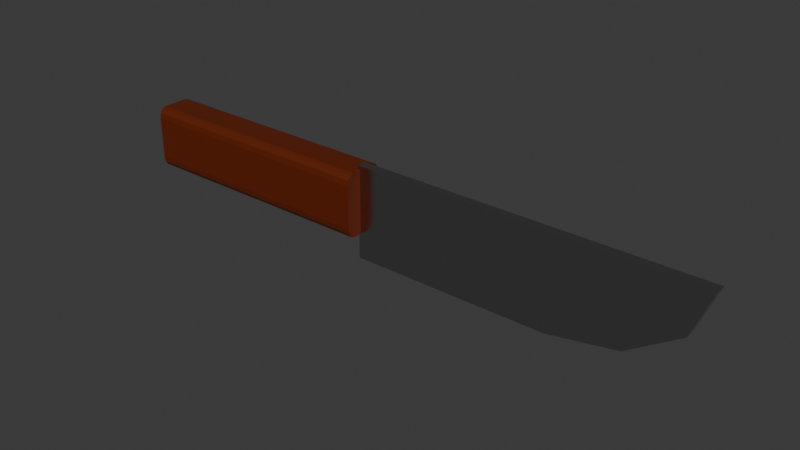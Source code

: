 # Source: couteau.blend  (saved by Blender 5.0.119; exported with 4.5.12 LTS)
import bpy
from mathutils import Matrix  # noqa: F401  (used for matrix-valued properties, if any)

bpy.ops.wm.read_factory_settings(use_empty=True)
scene = bpy.context.scene
scene.name = 'Scene'

# ---- collections
col_collection = bpy.data.collections.new('Collection'); scene.collection.children.link(col_collection)

# ---- materials (node trees are filled in below, after node groups)
mat_manche = bpy.data.materials.new('Manche')
mat_manche.alpha_threshold = 0.0
mat_manche.use_backface_culling_lightprobe_volume = False
mat_manche.roughness = 0.5
mat_manche.line_color = (0.0, 0.0, 0.0, 1.0)
mat_lame = bpy.data.materials.new('Lame')

# ---- material node trees
mat_manche.use_nodes = True; mat_manche.node_tree.nodes.clear()
_N = mat_manche.node_tree.nodes; _L = mat_manche.node_tree.links
n0 = _N.new('ShaderNodeOutputMaterial'); n0.name = 'Material Output'; n0.location = (200, 100)
n1 = _N.new('ShaderNodeBsdfPrincipled'); n1.name = 'Principled BSDF'; n1.location = (-200, 100)
n1.inputs[0].default_value = (0.1257, 0.0146, 0.0, 1.0)
_L.new(n1.outputs[0], n0.inputs[0])
n0.is_active_output = True
mat_lame.use_nodes = True; mat_lame.node_tree.nodes.clear()
_N = mat_lame.node_tree.nodes; _L = mat_lame.node_tree.links
n0 = _N.new('ShaderNodeBsdfPrincipled'); n0.name = 'BSDF guidée'; n0.location = (-200, 100)
n0.inputs[0].default_value = (0.5591, 0.5591, 0.5591, 1.0)
n0.inputs[1].default_value = 1.0
n0.inputs[2].default_value = 0.2231
n1 = _N.new('ShaderNodeOutputMaterial'); n1.name = 'Sortie matériau'; n1.location = (200, 100)
_L.new(n0.outputs[0], n1.inputs[0])
n1.is_active_output = True

# ---- world
world_world = bpy.data.worlds.new('World'); scene.world = world_world
world_world.use_nodes = True; world_world.node_tree.nodes.clear()
_N = world_world.node_tree.nodes; _L = world_world.node_tree.links
n0 = _N.new('ShaderNodeOutputWorld'); n0.name = 'World Output'; n0.location = (200, 100)
n1 = _N.new('ShaderNodeBackground'); n1.name = 'Background'; n1.location = (-200, 100)
n1.inputs[0].default_value = (0.05088, 0.05088, 0.05088, 1.0)
_L.new(n1.outputs[0], n0.inputs[0])
n0.is_active_output = True
world_world.color = (0.05088, 0.05088, 0.05088)
world_world.sun_shadow_jitter_overblur = 0.0

# ---- meshes
me_cube_001 = bpy.data.meshes.new('Cube.001')
me_cube_001.from_pydata([(-4.565, -0.3657, -0.5524), (-4.565, -0.5524, -0.3657), (-4.565, -0.459, -0.5274), (-4.565, -0.5274, -0.459), (-4.565, -0.5524, 0.3657), (-4.565, -0.3657, 0.5524), (-4.565, -0.5274, 0.459), (-4.565, -0.459, 0.5274), (-4.565, 0.5524, -0.3657), (-4.565, 0.3657, -0.5524), (-4.565, 0.5274, -0.459), (-4.565, 0.459, -0.5274), (-4.565, 0.3657, 0.5524), (-4.565, 0.5524, 0.3657), (-4.565, 0.459, 0.5274), (-4.565, 0.5274, 0.459), (-0.1456, -0.5524, -0.3657), (-0.1456, -0.3657, -0.5524), (-0.1456, -0.5274, -0.459), (-0.1456, -0.459, -0.5274), (-0.1456, -0.3657, 0.5524), (-0.1456, -0.5524, 0.3657), (-0.1456, -0.459, 0.5274), (-0.1456, -0.5274, 0.459), (-0.1456, 0.3657, -0.5524), (-0.1456, 0.5524, -0.3657), (-0.1456, 0.459, -0.5274), (-0.1456, 0.5274, -0.459), (-0.1456, 0.5524, 0.3657), (-0.1456, 0.3657, 0.5524), (-0.1456, 0.5274, 0.459), (-0.1456, 0.459, 0.5274)], [], [(24, 9, 11, 26), (26, 11, 10, 27), (27, 10, 8, 25), (12, 29, 31, 14), (14, 31, 30, 15), (15, 30, 28, 13), (0, 17, 19, 2), (2, 19, 18, 3), (3, 18, 16, 1), (20, 5, 7, 22), (22, 7, 6, 23), (23, 6, 4, 21), (9, 24, 17, 0), (0, 2, 3, 1, 4, 6, 7, 5, 12, 14, 15, 13, 8, 10, 11, 9), (16, 21, 4, 1), (29, 12, 5, 20), (8, 13, 28, 25), (24, 26, 27, 25, 28, 30, 31, 29, 20, 22, 23, 21, 16, 18, 19, 17)])
_uv = me_cube_001.uv_layers.new(name='CarteUV')
_uv.uv.foreach_set('vector', [0.375, 0.5422, 0.125, 0.5422, 0.125, 0.5211, 0.3769, 0.5211, 0.3769, 0.5211, 0.125, 0.5211, 0.125, 0.5, 0.382, 0.5019, 0.382, 0.5019, 0.3856, 0.2472, 0.4172, 0.25, 0.4172, 0.5, 0.875, 0.5422, 0.625, 0.5422, 0.6231, 0.507, 0.875, 0.5, 0.6222, 0.2394, 0.6231, 0.507, 0.6039, 0.5019, 0.6039, 0.2481, 0.6039, 0.2481, 0.6039, 0.5019, 0.5828, 0.5, 0.5828, 0.25, 0.125, 0.7078, 0.375, 0.7078, 0.3769, 0.7289, 0.125, 0.7289, 0.125, 0.7289, 0.3769, 0.7289, 0.382, 0.7481, 0.125, 0.75, 0.375, 1.0, 0.382, 0.7481, 0.4172, 0.75, 0.4172, 1.0, 0.625, 0.7078, 0.875, 0.7078, 0.875, 0.75, 0.6231, 0.743, 0.6231, 0.743, 0.625, 1.0, 0.6039, 1.0, 0.6039, 0.7481, 0.6039, 0.7481, 0.6039, 1.0, 0.5828, 1.0, 0.5828, 0.75, 0.125, 0.5422, 0.375, 0.5422, 0.375, 0.7078, 0.125, 0.7078, 0.375, 0.04225, 0.3807, 0.02112, 0.3961, 0.00566, 0.4172, 0.0, 0.5828, 0.0, 0.6039, 0.00566, 0.6193, 0.02112, 0.625, 0.04225, 0.625, 0.2078, 0.6222, 0.2394, 0.6039, 0.2481, 0.5828, 0.25, 0.4172, 0.25, 0.3856, 0.2472, 0.3807, 0.2289, 0.375, 0.2078, 0.4172, 0.75, 0.5828, 0.75, 0.5828, 1.0, 0.4172, 1.0, 0.625, 0.5422, 0.875, 0.5422, 0.875, 0.7078, 0.625, 0.7078, 0.4172, 0.25, 0.5828, 0.25, 0.5828, 0.5, 0.4172, 0.5, 0.375, 0.5422, 0.3769, 0.5211, 0.382, 0.5019, 0.4172, 0.5, 0.5828, 0.5, 0.6039, 0.5019, 0.6231, 0.507, 0.625, 0.5422, 0.625, 0.7078, 0.6231, 0.743, 0.6039, 0.7481, 0.5828, 0.75, 0.4172, 0.75, 0.382, 0.7481, 0.3769, 0.7289, 0.375, 0.7078])
me_cube_001.materials.append(mat_manche)
me_cube_001.update()
me_cube_002 = bpy.data.meshes.new('Cube.002')
me_cube_002.from_pydata([(-1.0, -1.0, -1.0), (-1.0, -1.0, 1.0), (-1.0, 1.0, -1.0), (-1.0, 1.0, 1.0), (4.931, -1.0, -1.0), (4.931, 1.0, -1.0), (4.931, -1.0, -1.0), (2.493, -1.0, 1.0), (4.604, -1.0, 0.0), (3.712, -1.0, 0.7321), (2.493, 1.0, 1.0), (4.931, 1.0, -1.0), (3.712, 1.0, 0.7321), (4.604, 1.0, 0.0)], [], [(0, 1, 3, 2), (2, 5, 4, 0), (10, 7, 9, 12), (12, 9, 8, 13), (13, 8, 6, 11), (5, 11, 6, 4), (4, 6, 8, 9, 7, 1, 0), (10, 3, 1, 7), (2, 3, 10, 12, 13, 11, 5)])
_uv = me_cube_002.uv_layers.new(name='CarteUV')
_uv.uv.foreach_set('vector', [0.375, 0.0, 0.625, 0.0, 0.625, 0.25, 0.375, 0.25, 0.125, 0.5, 0.375, 0.5, 0.375, 0.75, 0.125, 0.75, 0.6935, 0.4658, 0.6935, 0.7842, 0.6481, 0.7671, 0.6481, 0.4829, 0.6481, 0.4829, 0.6481, 0.7671, 0.5, 0.7546, 0.5, 0.4954, 0.5, 0.4954, 0.5, 0.7546, 0.375, 0.75, 0.375, 0.5, 0.375, 0.5, 0.375, 0.5, 0.375, 0.75, 0.375, 0.75, 0.375, 0.75, 0.375, 0.75, 0.5, 0.7546, 0.6481, 0.7671, 0.6935, 0.7842, 0.625, 1.0, 0.375, 1.0, 0.6935, 0.4658, 0.875, 0.5, 0.875, 0.75, 0.6935, 0.7842, 0.375, 0.25, 0.625, 0.25, 0.6935, 0.4658, 0.6481, 0.4829, 0.5, 0.4954, 0.375, 0.5, 0.375, 0.5])
me_cube_002.materials.append(mat_lame)
me_cube_002.update()

# ---- objects
ob_cube = bpy.data.objects.new('Cube', me_cube_001)
ob_cube_001 = bpy.data.objects.new('Cube.001', me_cube_002)

# ---- transforms, parenting, visibility, modifiers, constraints
ob_cube.location = (0.0, 0.0, 0.0)
ob_cube.scale = (1.0, 0.6428, 1.0)
ob_cube_001.parent = ob_cube
ob_cube_001.location = (0.8203, 0.0, -0.1842)
ob_cube_001.scale = (1.0, 0.1214, -0.8075)

# ---- collection membership
col_collection.objects.link(ob_cube)
col_collection.objects.link(ob_cube_001)

# ---- scene / render settings (as saved in the file)
scene.frame_start = 1; scene.frame_end = 250; scene.frame_set(1)
scene.render.engine = 'CYCLES'
scene.render.bake_bias = 0.0
scene.render.bake_samples = 0
scene.cycles.sampling_pattern = 'TABULATED_SOBOL'
scene.eevee.use_volume_custom_range = False
bpy.context.view_layer.update()

# ---- added for rendering (the .blend has no active camera and no usable light): camera, sun
cam_auto = bpy.data.cameras.new('AutoCamera')
cam_auto.lens = 50.0
cam_auto.sensor_width = 36.0
cam_auto.clip_end = 1000.0
ob_auto_camera = bpy.data.objects.new('AutoCamera', cam_auto)
scene.collection.objects.link(ob_auto_camera)
ob_auto_camera.location = (10.2762, -11.6196, 7.56214)
ob_auto_camera.rotation_euler = (1.09748, -7.21219e-08, 0.694738)
scene.camera = ob_auto_camera
light_auto_sun = bpy.data.lights.new('AutoSun', 'SUN')
light_auto_sun.energy = 3.0
light_auto_sun.angle = 0.0523599
ob_auto_sun = bpy.data.objects.new('AutoSun', light_auto_sun)
scene.collection.objects.link(ob_auto_sun)
ob_auto_sun.rotation_euler = (0.872665, 0.174533, 0.523599)
bpy.context.view_layer.update()
